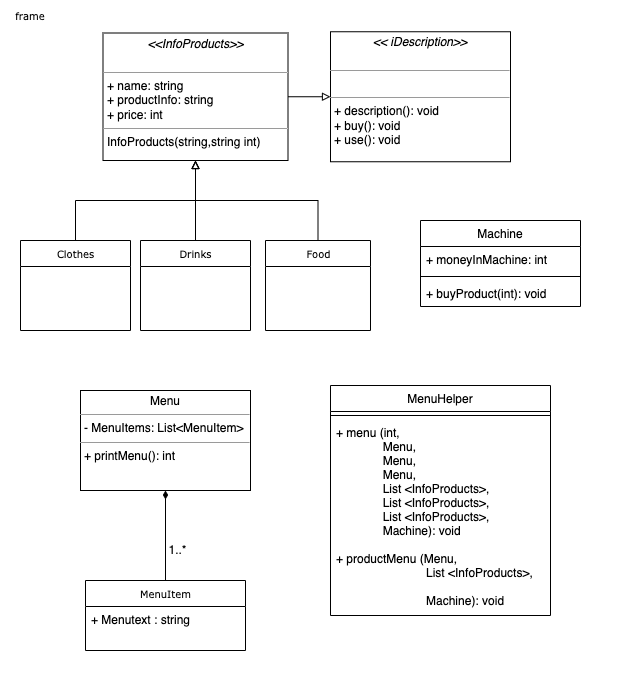

The diagram above was exported from draw.io. Its source (the exported page's mxGraphModel, read from the mxfile embedded in the PNG):
<mxGraphModel dx="2194" dy="1158" grid="1" gridSize="10" guides="1" tooltips="1" connect="1" arrows="1" fold="1" page="1" pageScale="1" pageWidth="850" pageHeight="1100" math="0" shadow="0">
  <root>
    <mxCell id="0" />
    <mxCell id="1" parent="0" />
    <mxCell id="17acba5748e5396b-1" value="frame" style="shape=umlFrame;whiteSpace=wrap;html=1;rounded=0;shadow=0;comic=0;labelBackgroundColor=none;strokeWidth=1;fontFamily=Verdana;fontSize=10;align=center;strokeColor=none;" parent="1" vertex="1">
      <mxGeometry width="630" height="680" as="geometry" />
    </mxCell>
    <mxCell id="BipcsArQdYESzDDMVzJb-32" value="" style="edgeStyle=orthogonalEdgeStyle;rounded=0;orthogonalLoop=1;jettySize=auto;html=1;endArrow=block;endFill=0;" edge="1" parent="1" source="17acba5748e5396b-20" target="5d2195bd80daf111-9">
      <mxGeometry relative="1" as="geometry" />
    </mxCell>
    <mxCell id="17acba5748e5396b-20" value="Food" style="swimlane;html=1;fontStyle=0;childLayout=stackLayout;horizontal=1;startSize=26;fillColor=none;horizontalStack=0;resizeParent=1;resizeLast=0;collapsible=1;marginBottom=0;swimlaneFillColor=#ffffff;rounded=0;shadow=0;comic=0;labelBackgroundColor=none;strokeWidth=1;fontFamily=Verdana;fontSize=10;align=center;" parent="1" vertex="1">
      <mxGeometry x="265" y="240" width="105" height="90" as="geometry" />
    </mxCell>
    <mxCell id="BipcsArQdYESzDDMVzJb-66" value="" style="edgeStyle=orthogonalEdgeStyle;rounded=0;orthogonalLoop=1;jettySize=auto;html=1;endArrow=diamondThin;endFill=1;" edge="1" parent="1" source="5d2195bd80daf111-1" target="BipcsArQdYESzDDMVzJb-15">
      <mxGeometry relative="1" as="geometry" />
    </mxCell>
    <mxCell id="5d2195bd80daf111-1" value="MenuItem" style="swimlane;html=1;fontStyle=0;childLayout=stackLayout;horizontal=1;startSize=26;fillColor=none;horizontalStack=0;resizeParent=1;resizeLast=0;collapsible=1;marginBottom=0;swimlaneFillColor=#ffffff;rounded=0;shadow=0;comic=0;labelBackgroundColor=none;strokeWidth=1;fontFamily=Verdana;fontSize=10;align=center;" parent="1" vertex="1">
      <mxGeometry x="85" y="580" width="160" height="70" as="geometry" />
    </mxCell>
    <mxCell id="5d2195bd80daf111-2" value="+ Menutext : string" style="text;html=1;strokeColor=none;fillColor=none;align=left;verticalAlign=top;spacingLeft=4;spacingRight=4;whiteSpace=wrap;overflow=hidden;rotatable=0;points=[[0,0.5],[1,0.5]];portConstraint=eastwest;" parent="5d2195bd80daf111-1" vertex="1">
      <mxGeometry y="26" width="160" height="26" as="geometry" />
    </mxCell>
    <mxCell id="5d2195bd80daf111-9" value="&lt;p style=&quot;margin:0px;margin-top:4px;text-align:center;&quot;&gt;&lt;i&gt;&amp;lt;&amp;lt;InfoProducts&amp;gt;&amp;gt;&lt;/i&gt;&lt;br&gt;&lt;br&gt;&lt;/p&gt;&lt;hr size=&quot;1&quot;&gt;&lt;p style=&quot;margin:0px;margin-left:4px;&quot;&gt;+ name: string&lt;/p&gt;&lt;p style=&quot;margin:0px;margin-left:4px;&quot;&gt;+ productInfo: string&lt;/p&gt;&lt;p style=&quot;margin:0px;margin-left:4px;&quot;&gt;+ price: int&lt;/p&gt;&lt;hr size=&quot;1&quot;&gt;&lt;p style=&quot;margin:0px;margin-left:4px;&quot;&gt;InfoProducts(string,string int)&lt;/p&gt;" style="verticalAlign=top;align=left;overflow=fill;fontSize=12;fontFamily=Helvetica;html=1;rounded=0;shadow=0;comic=0;labelBackgroundColor=none;strokeWidth=1" parent="1" vertex="1">
      <mxGeometry x="102.5" y="32.5" width="185" height="127.5" as="geometry" />
    </mxCell>
    <mxCell id="5d2195bd80daf111-18" value="&lt;p style=&quot;margin:0px;margin-top:4px;text-align:center;&quot;&gt;&lt;i&gt;&amp;lt;&amp;lt;&lt;b style=&quot;&quot;&gt;&amp;nbsp;&lt;/b&gt;iDescription&amp;gt;&amp;gt;&lt;/i&gt;&lt;br&gt;&lt;br&gt;&lt;/p&gt;&lt;hr size=&quot;1&quot;&gt;&lt;p style=&quot;margin:0px;margin-left:4px;&quot;&gt;&lt;br&gt;&lt;/p&gt;&lt;hr size=&quot;1&quot;&gt;&lt;p style=&quot;margin:0px;margin-left:4px;&quot;&gt;+&amp;nbsp;description(): void&lt;/p&gt;&lt;p style=&quot;margin:0px;margin-left:4px;&quot;&gt;+ buy(): void&lt;/p&gt;&lt;p style=&quot;margin:0px;margin-left:4px;&quot;&gt;+ use(): void&lt;/p&gt;" style="verticalAlign=top;align=left;overflow=fill;fontSize=12;fontFamily=Helvetica;html=1;rounded=0;shadow=0;comic=0;labelBackgroundColor=none;strokeWidth=1" parent="1" vertex="1">
      <mxGeometry x="330" y="31.25" width="180" height="130" as="geometry" />
    </mxCell>
    <mxCell id="BipcsArQdYESzDDMVzJb-31" value="" style="edgeStyle=orthogonalEdgeStyle;rounded=0;orthogonalLoop=1;jettySize=auto;html=1;endArrow=block;endFill=0;" edge="1" parent="1" source="BipcsArQdYESzDDMVzJb-1" target="5d2195bd80daf111-9">
      <mxGeometry relative="1" as="geometry" />
    </mxCell>
    <mxCell id="BipcsArQdYESzDDMVzJb-1" value="Drinks" style="swimlane;html=1;fontStyle=0;childLayout=stackLayout;horizontal=1;startSize=26;fillColor=none;horizontalStack=0;resizeParent=1;resizeLast=0;collapsible=1;marginBottom=0;swimlaneFillColor=#ffffff;rounded=0;shadow=0;comic=0;labelBackgroundColor=none;strokeWidth=1;fontFamily=Verdana;fontSize=10;align=center;" vertex="1" parent="1">
      <mxGeometry x="140" y="240" width="110" height="90" as="geometry" />
    </mxCell>
    <mxCell id="BipcsArQdYESzDDMVzJb-33" value="" style="edgeStyle=orthogonalEdgeStyle;rounded=0;orthogonalLoop=1;jettySize=auto;html=1;endArrow=block;endFill=0;" edge="1" parent="1" source="BipcsArQdYESzDDMVzJb-5" target="5d2195bd80daf111-9">
      <mxGeometry relative="1" as="geometry" />
    </mxCell>
    <mxCell id="BipcsArQdYESzDDMVzJb-5" value="Clothes" style="swimlane;html=1;fontStyle=0;childLayout=stackLayout;horizontal=1;startSize=26;fillColor=none;horizontalStack=0;resizeParent=1;resizeLast=0;collapsible=1;marginBottom=0;swimlaneFillColor=#ffffff;rounded=0;shadow=0;comic=0;labelBackgroundColor=none;strokeWidth=1;fontFamily=Verdana;fontSize=10;align=center;" vertex="1" parent="1">
      <mxGeometry x="20" y="240" width="110" height="90" as="geometry" />
    </mxCell>
    <mxCell id="BipcsArQdYESzDDMVzJb-15" value="&lt;p style=&quot;margin:0px;margin-top:4px;text-align:center;&quot;&gt;Menu&lt;/p&gt;&lt;hr size=&quot;1&quot;&gt;&lt;p style=&quot;margin:0px;margin-left:4px;&quot;&gt;- MenuItems: List&amp;lt;MenuItem&amp;gt;&lt;/p&gt;&lt;hr size=&quot;1&quot;&gt;&lt;p style=&quot;margin:0px;margin-left:4px;&quot;&gt;+ printMenu(): int&lt;/p&gt;" style="verticalAlign=top;align=left;overflow=fill;fontSize=12;fontFamily=Helvetica;html=1;" vertex="1" parent="1">
      <mxGeometry x="80" y="390" width="170" height="100" as="geometry" />
    </mxCell>
    <mxCell id="BipcsArQdYESzDDMVzJb-16" style="edgeStyle=orthogonalEdgeStyle;rounded=0;orthogonalLoop=1;jettySize=auto;html=1;exitX=0.5;exitY=1;exitDx=0;exitDy=0;" edge="1" parent="1" source="BipcsArQdYESzDDMVzJb-15" target="BipcsArQdYESzDDMVzJb-15">
      <mxGeometry relative="1" as="geometry" />
    </mxCell>
    <mxCell id="BipcsArQdYESzDDMVzJb-24" value="" style="endArrow=block;html=1;rounded=0;exitX=1;exitY=0.5;exitDx=0;exitDy=0;entryX=0;entryY=0.5;entryDx=0;entryDy=0;endFill=0;" edge="1" parent="1" source="5d2195bd80daf111-9" target="5d2195bd80daf111-18">
      <mxGeometry width="50" height="50" relative="1" as="geometry">
        <mxPoint x="370" y="330" as="sourcePoint" />
        <mxPoint x="410" y="105" as="targetPoint" />
      </mxGeometry>
    </mxCell>
    <mxCell id="BipcsArQdYESzDDMVzJb-34" value="Machine" style="swimlane;fontStyle=0;align=center;verticalAlign=top;childLayout=stackLayout;horizontal=1;startSize=26;horizontalStack=0;resizeParent=1;resizeParentMax=0;resizeLast=0;collapsible=1;marginBottom=0;" vertex="1" parent="1">
      <mxGeometry x="420" y="220" width="160" height="86" as="geometry" />
    </mxCell>
    <mxCell id="BipcsArQdYESzDDMVzJb-35" value="+ moneyInMachine: int" style="text;strokeColor=none;fillColor=none;align=left;verticalAlign=top;spacingLeft=4;spacingRight=4;overflow=hidden;rotatable=0;points=[[0,0.5],[1,0.5]];portConstraint=eastwest;" vertex="1" parent="BipcsArQdYESzDDMVzJb-34">
      <mxGeometry y="26" width="160" height="26" as="geometry" />
    </mxCell>
    <mxCell id="BipcsArQdYESzDDMVzJb-36" value="" style="line;strokeWidth=1;fillColor=none;align=left;verticalAlign=middle;spacingTop=-1;spacingLeft=3;spacingRight=3;rotatable=0;labelPosition=right;points=[];portConstraint=eastwest;" vertex="1" parent="BipcsArQdYESzDDMVzJb-34">
      <mxGeometry y="52" width="160" height="8" as="geometry" />
    </mxCell>
    <mxCell id="BipcsArQdYESzDDMVzJb-37" value="+ buyProduct(int): void" style="text;strokeColor=none;fillColor=none;align=left;verticalAlign=top;spacingLeft=4;spacingRight=4;overflow=hidden;rotatable=0;points=[[0,0.5],[1,0.5]];portConstraint=eastwest;" vertex="1" parent="BipcsArQdYESzDDMVzJb-34">
      <mxGeometry y="60" width="160" height="26" as="geometry" />
    </mxCell>
    <mxCell id="BipcsArQdYESzDDMVzJb-38" value="MenuHelper" style="swimlane;fontStyle=0;align=center;verticalAlign=top;childLayout=stackLayout;horizontal=1;startSize=26;horizontalStack=0;resizeParent=1;resizeParentMax=0;resizeLast=0;collapsible=1;marginBottom=0;" vertex="1" parent="1">
      <mxGeometry x="330" y="385" width="220" height="230" as="geometry" />
    </mxCell>
    <mxCell id="BipcsArQdYESzDDMVzJb-40" value="" style="line;strokeWidth=1;fillColor=none;align=left;verticalAlign=middle;spacingTop=-1;spacingLeft=3;spacingRight=3;rotatable=0;labelPosition=right;points=[];portConstraint=eastwest;" vertex="1" parent="BipcsArQdYESzDDMVzJb-38">
      <mxGeometry y="26" width="220" height="8" as="geometry" />
    </mxCell>
    <mxCell id="BipcsArQdYESzDDMVzJb-41" value="+ menu (int,&#10;              Menu, &#10;              Menu, &#10;              Menu,&#10;              List &lt;InfoProducts&gt;,&#10;              List &lt;InfoProducts&gt;,&#10;              List &lt;InfoProducts&gt;, &#10;              Machine): void&#10;&#10;+ productMenu (Menu,&#10;                           List &lt;InfoProducts&gt;,&#10;&#10;                           Machine): void &#10;&#10;&#10;" style="text;strokeColor=none;fillColor=none;align=left;verticalAlign=top;spacingLeft=4;spacingRight=4;overflow=hidden;rotatable=0;points=[[0,0.5],[1,0.5]];portConstraint=eastwest;" vertex="1" parent="BipcsArQdYESzDDMVzJb-38">
      <mxGeometry y="34" width="220" height="196" as="geometry" />
    </mxCell>
    <mxCell id="BipcsArQdYESzDDMVzJb-77" value="1..*" style="text;html=1;strokeColor=none;fillColor=none;align=center;verticalAlign=middle;whiteSpace=wrap;rounded=0;" vertex="1" parent="1">
      <mxGeometry x="165" y="540" width="25" height="20" as="geometry" />
    </mxCell>
  </root>
</mxGraphModel>